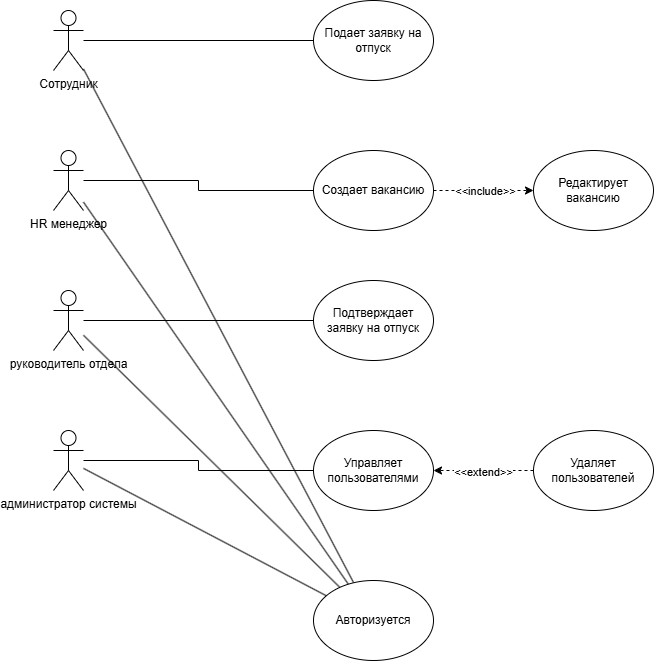

The diagram above was exported from draw.io. Its source (the exported page's mxGraphModel, read from the mxfile embedded in the PNG):
<mxGraphModel dx="1426" dy="743" grid="1" gridSize="10" guides="1" tooltips="1" connect="1" arrows="1" fold="1" page="1" pageScale="1" pageWidth="850" pageHeight="1100" math="0" shadow="0">
  <root>
    <mxCell id="0" />
    <mxCell id="1" parent="0" />
    <mxCell id="krmsaO79f08ybEwkSKht-13" edge="1" parent="1" source="krmsaO79f08ybEwkSKht-1" style="edgeStyle=orthogonalEdgeStyle;rounded=0;orthogonalLoop=1;jettySize=auto;html=1;endArrow=none;endFill=0;" target="krmsaO79f08ybEwkSKht-6">
      <mxGeometry relative="1" as="geometry" />
    </mxCell>
    <mxCell id="krmsaO79f08ybEwkSKht-17" edge="1" parent="1" source="krmsaO79f08ybEwkSKht-1" style="rounded=0;orthogonalLoop=1;jettySize=auto;html=1;endArrow=none;endFill=0;" target="krmsaO79f08ybEwkSKht-5">
      <mxGeometry relative="1" as="geometry" />
    </mxCell>
    <mxCell id="krmsaO79f08ybEwkSKht-1" parent="1" style="shape=umlActor;verticalLabelPosition=bottom;verticalAlign=top;html=1;outlineConnect=0;" value="Сотрудник" vertex="1">
      <mxGeometry height="60" width="30" x="120" y="40" as="geometry" />
    </mxCell>
    <mxCell id="krmsaO79f08ybEwkSKht-14" edge="1" parent="1" source="krmsaO79f08ybEwkSKht-2" style="edgeStyle=orthogonalEdgeStyle;rounded=0;orthogonalLoop=1;jettySize=auto;html=1;endArrow=none;endFill=0;" target="krmsaO79f08ybEwkSKht-7">
      <mxGeometry relative="1" as="geometry" />
    </mxCell>
    <mxCell id="krmsaO79f08ybEwkSKht-18" edge="1" parent="1" source="krmsaO79f08ybEwkSKht-2" style="rounded=0;orthogonalLoop=1;jettySize=auto;html=1;endArrow=none;endFill=0;" target="krmsaO79f08ybEwkSKht-5">
      <mxGeometry relative="1" as="geometry" />
    </mxCell>
    <mxCell id="krmsaO79f08ybEwkSKht-2" parent="1" style="shape=umlActor;verticalLabelPosition=bottom;verticalAlign=top;html=1;outlineConnect=0;" value="HR менеджер" vertex="1">
      <mxGeometry height="60" width="30" x="120" y="180" as="geometry" />
    </mxCell>
    <mxCell id="krmsaO79f08ybEwkSKht-15" edge="1" parent="1" source="krmsaO79f08ybEwkSKht-3" style="edgeStyle=orthogonalEdgeStyle;rounded=0;orthogonalLoop=1;jettySize=auto;html=1;endArrow=none;endFill=0;" target="krmsaO79f08ybEwkSKht-10">
      <mxGeometry relative="1" as="geometry" />
    </mxCell>
    <mxCell id="krmsaO79f08ybEwkSKht-19" edge="1" parent="1" source="krmsaO79f08ybEwkSKht-3" style="rounded=0;orthogonalLoop=1;jettySize=auto;html=1;endArrow=none;endFill=0;" target="krmsaO79f08ybEwkSKht-5">
      <mxGeometry relative="1" as="geometry" />
    </mxCell>
    <mxCell id="krmsaO79f08ybEwkSKht-3" parent="1" style="shape=umlActor;verticalLabelPosition=bottom;verticalAlign=top;html=1;outlineConnect=0;" value="руководитель отдела" vertex="1">
      <mxGeometry height="60" width="30" x="120" y="320" as="geometry" />
    </mxCell>
    <mxCell id="krmsaO79f08ybEwkSKht-16" edge="1" parent="1" source="krmsaO79f08ybEwkSKht-4" style="edgeStyle=orthogonalEdgeStyle;rounded=0;orthogonalLoop=1;jettySize=auto;html=1;endArrow=none;endFill=0;" target="krmsaO79f08ybEwkSKht-11">
      <mxGeometry relative="1" as="geometry" />
    </mxCell>
    <mxCell id="krmsaO79f08ybEwkSKht-20" edge="1" parent="1" source="krmsaO79f08ybEwkSKht-4" style="rounded=0;orthogonalLoop=1;jettySize=auto;html=1;endArrow=none;endFill=0;" target="krmsaO79f08ybEwkSKht-5">
      <mxGeometry relative="1" as="geometry" />
    </mxCell>
    <mxCell id="krmsaO79f08ybEwkSKht-4" parent="1" style="shape=umlActor;verticalLabelPosition=bottom;verticalAlign=top;html=1;outlineConnect=0;" value="администратор системы" vertex="1">
      <mxGeometry height="60" width="30" x="120" y="460" as="geometry" />
    </mxCell>
    <mxCell id="krmsaO79f08ybEwkSKht-5" parent="1" style="ellipse;whiteSpace=wrap;html=1;" value="Авторизуется" vertex="1">
      <mxGeometry height="80" width="120" x="380" y="610" as="geometry" />
    </mxCell>
    <mxCell id="krmsaO79f08ybEwkSKht-6" parent="1" style="ellipse;whiteSpace=wrap;html=1;" value="Подает заявку на отпуск" vertex="1">
      <mxGeometry height="80" width="120" x="380" y="30" as="geometry" />
    </mxCell>
    <mxCell id="krmsaO79f08ybEwkSKht-21" edge="1" parent="1" source="krmsaO79f08ybEwkSKht-7" style="edgeStyle=orthogonalEdgeStyle;rounded=0;orthogonalLoop=1;jettySize=auto;html=1;dashed=1;" target="krmsaO79f08ybEwkSKht-8">
      <mxGeometry relative="1" as="geometry" />
    </mxCell>
    <mxCell id="krmsaO79f08ybEwkSKht-22" connectable="0" parent="krmsaO79f08ybEwkSKht-21" style="edgeLabel;html=1;align=center;verticalAlign=middle;resizable=0;points=[];" value="&amp;lt;&amp;lt;include&amp;gt;&amp;gt;" vertex="1">
      <mxGeometry relative="1" x="0.02" as="geometry">
        <mxPoint as="offset" />
      </mxGeometry>
    </mxCell>
    <mxCell id="krmsaO79f08ybEwkSKht-7" parent="1" style="ellipse;whiteSpace=wrap;html=1;" value="Создает вакансию" vertex="1">
      <mxGeometry height="80" width="120" x="380" y="180" as="geometry" />
    </mxCell>
    <mxCell id="krmsaO79f08ybEwkSKht-8" parent="1" style="ellipse;whiteSpace=wrap;html=1;" value="Редактирует вакансию" vertex="1">
      <mxGeometry height="80" width="120" x="600" y="180" as="geometry" />
    </mxCell>
    <mxCell id="krmsaO79f08ybEwkSKht-10" parent="1" style="ellipse;whiteSpace=wrap;html=1;" value="Подтверждает заявку на отпуск" vertex="1">
      <mxGeometry height="80" width="120" x="380" y="310" as="geometry" />
    </mxCell>
    <mxCell id="krmsaO79f08ybEwkSKht-11" parent="1" style="ellipse;whiteSpace=wrap;html=1;" value="Управляет пользователями" vertex="1">
      <mxGeometry height="80" width="120" x="380" y="460" as="geometry" />
    </mxCell>
    <mxCell id="krmsaO79f08ybEwkSKht-24" edge="1" parent="1" source="krmsaO79f08ybEwkSKht-12" style="edgeStyle=orthogonalEdgeStyle;rounded=0;orthogonalLoop=1;jettySize=auto;html=1;dashed=1;" target="krmsaO79f08ybEwkSKht-11">
      <mxGeometry relative="1" as="geometry" />
    </mxCell>
    <mxCell id="krmsaO79f08ybEwkSKht-25" connectable="0" parent="krmsaO79f08ybEwkSKht-24" style="edgeLabel;html=1;align=center;verticalAlign=middle;resizable=0;points=[];" value="&amp;lt;&amp;lt;extend&amp;gt;&amp;gt;" vertex="1">
      <mxGeometry relative="1" x="0.02" y="1" as="geometry">
        <mxPoint as="offset" />
      </mxGeometry>
    </mxCell>
    <mxCell id="krmsaO79f08ybEwkSKht-12" parent="1" style="ellipse;whiteSpace=wrap;html=1;" value="Удаляет пользователей" vertex="1">
      <mxGeometry height="80" width="120" x="600" y="460" as="geometry" />
    </mxCell>
  </root>
</mxGraphModel>